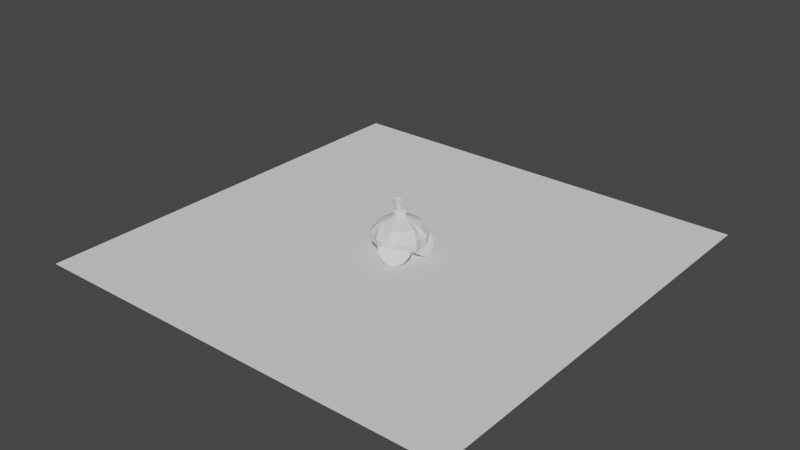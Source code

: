 # Source: garlic.blend  (saved by Blender 2.92.15; exported with 4.5.12 LTS)
import bpy
from mathutils import Matrix  # noqa: F401  (used for matrix-valued properties, if any)

bpy.ops.wm.read_factory_settings(use_empty=True)
scene = bpy.context.scene
scene.name = 'Scene'

# ---- world
world_world = bpy.data.worlds.new('World'); scene.world = world_world
world_world.use_nodes = True; world_world.node_tree.nodes.clear()
_N = world_world.node_tree.nodes; _L = world_world.node_tree.links
n0 = _N.new('ShaderNodeOutputWorld'); n0.name = 'World Output'; n0.location = (300, 300)
n1 = _N.new('ShaderNodeBackground'); n1.name = 'Background'; n1.location = (10, 300)
n1.inputs[0].default_value = (0.05088, 0.05088, 0.05088, 1.0)
_L.new(n1.outputs[0], n0.inputs[0])
n0.is_active_output = True
world_world.color = (0.05088, 0.05088, 0.05088)
world_world.use_sun_shadow = False
world_world.sun_shadow_jitter_overblur = 0.0

# ---- meshes
me_plane = bpy.data.meshes.new('Plane')
me_plane.from_pydata([(-1.0, -1.0, 0.0), (1.0, -1.0, 0.0), (-1.0, 1.0, 0.0), (1.0, 1.0, 0.0)], [], [(0, 1, 3, 2)])
_uv = me_plane.uv_layers.new(name='UVMap')
_uv.uv.foreach_set('vector', [0.0, 0.0, 1.0, 0.0, 1.0, 1.0, 0.0, 1.0])
me_plane.use_remesh_fix_poles = True
me_plane.use_remesh_preserve_attributes = False
me_plane.use_mirror_vertex_groups = False
me_plane.update()
me_garlic = bpy.data.meshes.new('garlic')
me_garlic.from_pydata([(-0.0007589, 0.0197, 0.1878), (0.03547, 0.05582, 0.0007132), (0.007765, 0.009981, 0.1855), (0.01087, 0.01258, 0.1861), (0.06635, 0.002272, -0.002015), (0.009594, -0.001438, 0.1896), (0.01122, -0.008599, 0.1831), (0.03265, -0.05878, 0.0002118), (0.005992, -0.01387, 0.19), (-0.002701, -0.01622, 0.1854), (-0.03397, -0.06485, -0.0006117), (-0.008537, -0.01326, 0.1846), (-0.01965, -0.008208, 0.1851), (-0.06815, -0.001727, 0.0001452), (-0.01827, 0.002679, 0.185), (-0.01818, 0.006579, 0.1832), (-0.03488, 0.05687, -0.002318), (-0.006961, 0.01147, 0.1875), (0.04062, 0.07741, 0.1273), (0.0531, 0.09416, 0.08459), (0.0554, 0.09537, 0.0429), (0.08434, 0.001128, 0.1225), (0.1108, 0.000986, 0.0867), (0.1088, -0.0005381, 0.03945), (0.04688, -0.07979, 0.1268), (0.05482, -0.09811, 0.08601), (0.05417, -0.09306, 0.04401), (-0.04741, -0.07763, 0.1287), (-0.05727, -0.09748, 0.08664), (-0.0511, -0.09435, 0.04117), (-0.02714, -0.001744, 0.1576), (-0.09059, -0.002911, 0.1254), (-0.1103, 0.000707, 0.08034), (-0.1047, 0.002728, 0.04376), (-0.04488, 0.07472, 0.1235), (-0.05538, 0.09955, 0.08542), (-0.05305, 0.09128, 0.04033), (-0.0009044, 0.01743, 0.2186), (-0.009548, 0.02332, 0.2205), (0.0108, 0.01328, 0.2186), (0.01545, 0.002952, 0.2201), (0.01392, -0.01471, 0.2182), (0.004092, -0.02006, 0.2162), (-0.005702, -0.02348, 0.223), (-0.01457, -0.02014, 0.227), (-0.02897, -0.01354, 0.2292), (-0.0312, 0.001832, 0.2269), (-0.03337, 0.01168, 0.2295), (-0.01777, 0.01813, 0.2274), (-0.02227, 0.06688, 0.001649), (0.02797, 0.0638, 0.001224), (0.04437, 0.05712, 0.003808), (0.0729, 0.008601, -0.003), (0.07453, -0.01148, -0.0006105), (0.04514, -0.05132, -0.0003315), (0.0256, -0.0702, 0.003114), (-0.02549, -0.06955, -0.0001117), (-0.04842, -0.05488, 0.0004816), (-0.07309, -0.0102, -0.0007124), (-0.07227, 0.009197, -0.003092), (-0.04527, 0.05288, -0.001992), (-0.02298, 0.1157, 0.04555), (0.0294, 0.1141, 0.04115), (-0.02414, 0.1204, 0.08029), (0.02966, 0.1182, 0.0851), (-0.02895, 0.09221, 0.1254), (0.02664, 0.09207, 0.125), (0.01489, 0.0261, 0.1555), (-0.0008924, 0.02418, 0.1819), (0.02878, 0.003229, 0.1563), (0.01945, 0.01333, 0.1774), (0.09074, 0.01951, 0.1223), (0.06749, 0.06894, 0.1264), (0.1175, 0.03458, 0.08479), (0.08858, 0.08164, 0.08612), (0.08553, 0.08364, 0.04191), (0.1081, 0.0348, 0.04193), (0.01546, -0.009083, 0.1832), (0.06198, -0.06972, 0.1268), (0.0913, -0.01935, 0.1274), (0.09183, -0.0863, 0.08233), (0.118, -0.03808, 0.08582), (0.116, -0.03267, 0.04316), (0.08788, -0.07844, 0.04261), (0.01054, -0.02497, 0.1545), (-0.006234, -0.02386, 0.1806), (-0.02595, -0.08776, 0.1234), (0.02929, -0.09349, 0.1266), (-0.02489, -0.1224, 0.08532), (0.02851, -0.1177, 0.08465), (0.02399, -0.1153, 0.04299), (-0.02482, -0.1098, 0.04136), (-0.01312, -0.02063, 0.1574), (-0.02295, -0.01063, 0.1788), (-0.09082, -0.01957, 0.1257), (-0.06482, -0.07035, 0.1269), (-0.1168, -0.04158, 0.08339), (-0.09296, -0.08494, 0.08319), (-0.08714, -0.08137, 0.04488), (-0.1115, -0.0338, 0.0373), (-0.01508, 0.01997, 0.1586), (-0.01768, 0.008478, 0.1826), (-0.06692, 0.06612, 0.1267), (-0.0877, 0.02396, 0.125), (-0.09365, 0.08281, 0.08323), (-0.1169, 0.04074, 0.08252), (-0.1131, 0.0325, 0.04518), (-0.08734, 0.07888, 0.04345)], [], [(69, 70, 3, 5), (19, 18, 72, 74), (18, 67, 72), (22, 21, 79, 81), (21, 69, 79), (25, 24, 87, 89), (24, 84, 87), (28, 27, 95, 97), (27, 92, 95), (32, 31, 103, 105), (11, 9, 43, 44), (31, 30, 103), (67, 68, 0, 2), (16, 36, 61, 49), (1, 20, 75, 51), (64, 66, 18, 19), (66, 67, 18), (100, 17, 0, 68), (62, 64, 19, 20), (33, 32, 105, 106), (30, 14, 15, 101), (60, 107, 36, 16), (107, 104, 35, 36), (104, 102, 34, 35), (102, 100, 34), (13, 33, 106, 59), (100, 101, 15, 17), (29, 28, 97, 98), (92, 11, 12, 93), (58, 99, 33, 13), (99, 96, 32, 33), (96, 94, 31, 32), (94, 30, 31), (10, 29, 98, 57), (30, 93, 12, 14), (26, 25, 89, 90), (84, 8, 9, 85), (56, 91, 29, 10), (91, 88, 28, 29), (88, 86, 27, 28), (86, 92, 27), (7, 26, 90, 55), (92, 85, 9, 11), (23, 22, 81, 82), (69, 5, 6, 77), (54, 83, 26, 7), (83, 80, 25, 26), (80, 78, 24, 25), (78, 84, 24), (4, 23, 82, 53), (84, 77, 6, 8), (20, 19, 74, 75), (67, 2, 3, 70), (52, 76, 23, 4), (76, 73, 22, 23), (73, 71, 21, 22), (71, 69, 21), (49, 50, 1, 51, 52, 4, 53, 54, 7, 55, 56, 10, 57, 58, 13, 59, 60, 16), (36, 35, 63, 61), (35, 34, 65, 63), (34, 100, 65), (37, 38, 48, 47, 46, 45, 44, 43, 42, 41, 40, 39), (9, 8, 42, 43), (8, 6, 41, 42), (6, 5, 40, 41), (0, 17, 48, 38), (2, 0, 38, 37), (5, 3, 39, 40), (17, 15, 47, 48), (3, 2, 37, 39), (15, 14, 46, 47), (14, 12, 45, 46), (12, 11, 44, 45), (67, 100, 68), (69, 67, 70), (84, 69, 77), (92, 84, 85), (30, 92, 93), (100, 30, 101), (76, 52, 51, 75), (83, 54, 53, 82), (91, 56, 55, 90), (99, 58, 57, 98), (107, 60, 59, 106), (49, 61, 62, 50), (61, 63, 64, 62), (63, 65, 66, 64), (65, 100, 67, 66), (69, 71, 72, 67), (71, 73, 74, 72), (73, 76, 75, 74), (84, 78, 79, 69), (78, 80, 81, 79), (80, 83, 82, 81), (92, 86, 87, 84), (86, 88, 89, 87), (88, 91, 90, 89), (30, 94, 95, 92), (94, 96, 97, 95), (96, 99, 98, 97), (100, 102, 103, 30), (102, 104, 105, 103), (104, 107, 106, 105), (50, 62, 20, 1)])
_uv = me_garlic.uv_layers.new(name='UVMap')
_uv.uv.foreach_set('vector', [0.75, 0.9, 0.8333, 0.9761, 0.8333, 1.0, 0.75, 1.0, 0.9167, 0.7, 0.9167, 0.8, 0.8825, 0.8, 0.8718, 0.7, 0.9167, 0.8, 0.9167, 0.9, 0.8825, 0.8, 0.75, 0.7, 0.75, 0.8, 0.7162, 0.8, 0.7053, 0.7, 0.75, 0.8, 0.75, 0.9, 0.7162, 0.8, 0.5833, 0.7, 0.5833, 0.8, 0.5497, 0.8, 0.5388, 0.7, 0.5833, 0.8, 0.5833, 0.9, 0.5497, 0.8, 0.4167, 0.7, 0.4167, 0.8, 0.383, 0.8, 0.3721, 0.7, 0.4167, 0.8, 0.4167, 0.9, 0.383, 0.8, 0.25, 0.7, 0.25, 0.8, 0.2161, 0.8, 0.2053, 0.7, 0.4167, 1.0, 0.5, 1.0, 0.5, 1.0, 0.4167, 1.0, 0.25, 0.8, 0.25, 0.9, 0.2161, 0.8, 0.9167, 0.9, 1.0, 0.9777, 1.0, 1.0, 0.9167, 1.0, 0.08333, 0.5, 0.08333, 0.6, 0.0401, 0.6, 0.06169, 0.5, 0.9167, 0.5, 0.9167, 0.6, 0.8734, 0.6, 0.8951, 0.5, 0.9612, 0.7, 0.9503, 0.8, 0.9167, 0.8, 0.9167, 0.7, 0.9503, 0.8, 0.9167, 0.9, 0.9167, 0.8, 0.08333, 0.9, 0.08333, 1.0, 7.451e-08, 1.0, 7.451e-08, 0.9777, 0.9595, 0.6, 0.9612, 0.7, 0.9167, 0.7, 0.9167, 0.6, 0.25, 0.6, 0.25, 0.7, 0.2053, 0.7, 0.2069, 0.6, 0.25, 0.9, 0.25, 1.0, 0.1667, 1.0, 0.1667, 0.9795, 0.1041, 0.5, 0.1262, 0.6, 0.08333, 0.6, 0.08333, 0.5, 0.1262, 0.6, 0.1279, 0.7, 0.08333, 0.7, 0.08333, 0.6, 0.1279, 0.7, 0.117, 0.8, 0.08333, 0.8, 0.08333, 0.7, 0.117, 0.8, 0.08333, 0.9, 0.08333, 0.8, 0.25, 0.5, 0.25, 0.6, 0.2069, 0.6, 0.2287, 0.5, 0.08333, 0.9, 0.1667, 0.9795, 0.1667, 1.0, 0.08333, 1.0, 0.4167, 0.6, 0.4167, 0.7, 0.3721, 0.7, 0.3738, 0.6, 0.4167, 0.9, 0.4167, 1.0, 0.3333, 1.0, 0.3333, 0.9795, 0.2713, 0.5, 0.2931, 0.6, 0.25, 0.6, 0.25, 0.5, 0.2931, 0.6, 0.2947, 0.7, 0.25, 0.7, 0.25, 0.6, 0.2947, 0.7, 0.2839, 0.8, 0.25, 0.8, 0.25, 0.7, 0.2839, 0.8, 0.25, 0.9, 0.25, 0.8, 0.4167, 0.5, 0.4167, 0.6, 0.3738, 0.6, 0.3959, 0.5, 0.25, 0.9, 0.3333, 0.9795, 0.3333, 1.0, 0.25, 1.0, 0.5833, 0.6, 0.5833, 0.7, 0.5388, 0.7, 0.5405, 0.6, 0.5833, 0.9, 0.5833, 1.0, 0.5, 1.0, 0.5, 0.9777, 0.4383, 0.5, 0.4599, 0.6, 0.4167, 0.6, 0.4167, 0.5, 0.4599, 0.6, 0.4615, 0.7, 0.4167, 0.7, 0.4167, 0.6, 0.4615, 0.7, 0.4508, 0.8, 0.4167, 0.8, 0.4167, 0.7, 0.4508, 0.8, 0.4167, 0.9, 0.4167, 0.8, 0.5833, 0.5, 0.5833, 0.6, 0.5405, 0.6, 0.5626, 0.5, 0.4167, 0.9, 0.5, 0.9777, 0.5, 1.0, 0.4167, 1.0, 0.75, 0.6, 0.75, 0.7, 0.7053, 0.7, 0.707, 0.6, 0.75, 0.9, 0.75, 1.0, 0.6667, 1.0, 0.6667, 0.9761, 0.6049, 0.5, 0.6266, 0.6, 0.5833, 0.6, 0.5833, 0.5, 0.6266, 0.6, 0.6282, 0.7, 0.5833, 0.7, 0.5833, 0.6, 0.6282, 0.7, 0.6175, 0.8, 0.5833, 0.8, 0.5833, 0.7, 0.6175, 0.8, 0.5833, 0.9, 0.5833, 0.8, 0.75, 0.5, 0.75, 0.6, 0.707, 0.6, 0.7288, 0.5, 0.5833, 0.9, 0.6667, 0.9761, 0.6667, 1.0, 0.5833, 1.0, 0.9167, 0.6, 0.9167, 0.7, 0.8718, 0.7, 0.8734, 0.6, 0.9167, 0.9, 0.9167, 1.0, 0.8333, 1.0, 0.8333, 0.9761, 0.7712, 0.5, 0.793, 0.6, 0.75, 0.6, 0.75, 0.5, 0.793, 0.6, 0.7947, 0.7, 0.75, 0.7, 0.75, 0.6, 0.7947, 0.7, 0.7838, 0.8, 0.75, 0.8, 0.75, 0.7, 0.7838, 0.8, 0.75, 0.9, 0.75, 0.8, 0.6612, 0.4662, 0.8401, 0.4659, 0.87, 0.4578, 0.8928, 0.4351, 0.9818, 0.2805, 0.99, 0.25, 0.9818, 0.2195, 0.8928, 0.06492, 0.87, 0.04215, 0.8401, 0.03415, 0.6612, 0.0338, 0.63, 0.04215, 0.6081, 0.06408, 0.5182, 0.2194, 0.51, 0.25, 0.5182, 0.2806, 0.6081, 0.4359, 0.63, 0.4578, 0.08333, 0.6, 0.08333, 0.7, 0.03846, 0.7, 0.0401, 0.6, 0.08333, 0.7, 0.08333, 0.8, 0.04918, 0.8, 0.03846, 0.7, 0.08333, 0.8, 0.08333, 0.9, 0.04918, 0.8, 0.37, 0.4578, 0.25, 0.49, 0.13, 0.4578, 0.04215, 0.37, 0.01, 0.25, 0.04215, 0.13, 0.13, 0.04215, 0.25, 0.01, 0.37, 0.04215, 0.4578, 0.13, 0.49, 0.25, 0.4578, 0.37, 0.5, 1.0, 0.5833, 1.0, 0.5833, 1.0, 0.5, 1.0, 0.5833, 1.0, 0.6667, 1.0, 0.6667, 1.0, 0.5833, 1.0, 0.6667, 1.0, 0.75, 1.0, 0.75, 1.0, 0.6667, 1.0, 7.451e-08, 1.0, 0.08333, 1.0, 0.08333, 1.0, 7.451e-08, 1.0, 0.9167, 1.0, 1.0, 1.0, 1.0, 1.0, 0.9167, 1.0, 0.75, 1.0, 0.8333, 1.0, 0.8333, 1.0, 0.75, 1.0, 0.08333, 1.0, 0.1667, 1.0, 0.1667, 1.0, 0.08333, 1.0, 0.8333, 1.0, 0.9167, 1.0, 0.9167, 1.0, 0.8333, 1.0, 0.1667, 1.0, 0.25, 1.0, 0.25, 1.0, 0.1667, 1.0, 0.25, 1.0, 0.3333, 1.0, 0.3333, 1.0, 0.25, 1.0, 0.3333, 1.0, 0.4167, 1.0, 0.4167, 1.0, 0.3333, 1.0, -0.03043, 0.9116, 0.08333, 0.9, 7.451e-08, 0.9777, 0.75, 0.9, 0.8584, 0.92, 0.8333, 0.9761, 0.5833, 0.9, 0.6905, 0.9197, 0.6667, 0.9761, 0.4167, 0.9, 0.5239, 0.9192, 0.5, 0.9777, 0.25, 0.9, 0.3585, 0.919, 0.3333, 0.9795, 0.08333, 0.9, 0.1931, 0.9193, 0.1667, 0.9795, 0.793, 0.6, 0.7712, 0.5, 0.8951, 0.5, 0.8734, 0.6, 0.6266, 0.6, 0.6049, 0.5, 0.7288, 0.5, 0.707, 0.6, 0.4599, 0.6, 0.4383, 0.5, 0.5626, 0.5, 0.5405, 0.6, 0.2931, 0.6, 0.2713, 0.5, 0.3959, 0.5, 0.3738, 0.6, 0.1262, 0.6, 0.1041, 0.5, 0.2287, 0.5, 0.2069, 0.6, 0.06169, 0.5, 0.0401, 0.6, 7.451e-08, 0.5802, 7.451e-08, 0.5, 0.0401, 0.6, 0.03846, 0.7, 7.451e-08, 0.6954, 7.451e-08, 0.6, 0.03846, 0.7, 0.04918, 0.8, 7.451e-08, 0.8, 7.451e-08, 0.7175, 0.04918, 0.8, 0.08333, 0.9, 7.451e-08, 0.9, 7.451e-08, 0.8214, 0.75, 0.9, 0.7838, 0.8, 0.8825, 0.8, 0.9167, 0.9, 0.7838, 0.8, 0.7947, 0.7, 0.8718, 0.7, 0.8825, 0.8, 0.7947, 0.7, 0.793, 0.6, 0.8734, 0.6, 0.8718, 0.7, 0.5833, 0.9, 0.6175, 0.8, 0.7162, 0.8, 0.75, 0.9, 0.6175, 0.8, 0.6282, 0.7, 0.7053, 0.7, 0.7162, 0.8, 0.6282, 0.7, 0.6266, 0.6, 0.707, 0.6, 0.7053, 0.7, 0.4167, 0.9, 0.4508, 0.8, 0.5497, 0.8, 0.5833, 0.9, 0.4508, 0.8, 0.4615, 0.7, 0.5388, 0.7, 0.5497, 0.8, 0.4615, 0.7, 0.4599, 0.6, 0.5405, 0.6, 0.5388, 0.7, 0.25, 0.9, 0.2839, 0.8, 0.383, 0.8, 0.4167, 0.9, 0.2839, 0.8, 0.2947, 0.7, 0.3721, 0.7, 0.383, 0.8, 0.2947, 0.7, 0.2931, 0.6, 0.3738, 0.6, 0.3721, 0.7, 0.08333, 0.9, 0.117, 0.8, 0.2161, 0.8, 0.25, 0.9, 0.117, 0.8, 0.1279, 0.7, 0.2053, 0.7, 0.2161, 0.8, 0.1279, 0.7, 0.1262, 0.6, 0.2069, 0.6, 0.2053, 0.7, 0.9374, 0.5, 0.9595, 0.6, 0.9167, 0.6, 0.9167, 0.5])
me_garlic.use_remesh_fix_poles = True
me_garlic.use_remesh_preserve_attributes = False
me_garlic.use_mirror_vertex_groups = False
me_garlic.update()
me_garlic_cyhunks = bpy.data.meshes.new('garlic cyhunks')
me_garlic_cyhunks.from_pydata([(0.08631, 0.006134, 0.04134), (0.09961, 0.02127, 0.02002), (0.1088, 0.04421, 0.005763), (0.1125, 0.07148, 0.0007213), (0.1101, 0.09892, 0.005669), (0.102, 0.1224, 0.01985), (0.08948, 0.1382, 0.04111), (0.0541, 0.006835, 0.04178), (0.04011, 0.02256, 0.02085), (0.03107, 0.04591, 0.006842), (0.02836, 0.07331, 0.001889), (0.03239, 0.1006, 0.006748), (0.04254, 0.1236, 0.02068), (0.05728, 0.1389, 0.04156), (0.07436, 0.1441, 0.06621), (0.07092, 0.001119, 0.06645), (0.0735, 0.1083, 0.05934), (0.07264, 0.0726, 0.05773), (0.07178, 0.03686, 0.05947), (-0.0257, -0.01545, 0.04134), (-0.01028, -0.002476, 0.02002), (0.002245, 0.01884, 0.005763), (0.00997, 0.04525, 0.0007213), (0.01172, 0.07274, 0.005669), (0.007225, 0.09711, 0.01985), (-0.002826, 0.1147, 0.04111), (-0.05743, -0.009948, 0.04178), (-0.06892, 0.007693, 0.02085), (-0.07437, 0.03213, 0.006842), (-0.07296, 0.05963, 0.001889), (-0.0649, 0.08602, 0.006748), (-0.05142, 0.1073, 0.02068), (-0.03456, 0.1202, 0.04156), (-0.0169, 0.1227, 0.06621), (-0.04166, -0.01811, 0.06645), (-0.02309, 0.08752, 0.05934), (-0.02928, 0.05231, 0.05773), (-0.03547, 0.0171, 0.05947), (0.008895, -0.112, 0.04134), (0.02841, -0.117, 0.02002), (0.05303, -0.1148, 0.005763), (0.07903, -0.1058, 0.0007213), (0.1024, -0.09131, 0.005669), (0.1197, -0.07352, 0.01985), (0.1282, -0.05515, 0.04111), (-0.00502, -0.0829, 0.04178), (0.002693, -0.06332, 0.02085), (0.01944, -0.04471, 0.006842), (0.04267, -0.02991, 0.001889), (0.06885, -0.02118, 0.006748), (0.09398, -0.01984, 0.02068), (0.1143, -0.0261, 0.04156), (0.1266, -0.03901, 0.06621), (-0.002527, -0.1005, 0.06645), (0.0943, -0.05438, 0.05934), (0.06202, -0.06975, 0.05773), (0.02975, -0.08512, 0.05947), (-0.1297, -0.05486, 0.04134), (-0.1276, -0.0749, 0.02002), (-0.1169, -0.09719, 0.005763), (-0.09932, -0.1184, 0.0007213), (-0.07751, -0.1352, 0.005669), (-0.05478, -0.1451, 0.01985), (-0.03461, -0.1465, 0.04111), (-0.1074, -0.03161, 0.04178), (-0.08639, -0.03194, 0.02085), (-0.06308, -0.04107, 0.006842), (-0.04106, -0.05761, 0.001889), (-0.02368, -0.07905, 0.006748), (-0.01358, -0.1021, 0.02068), (-0.01231, -0.1233, 0.04156), (-0.02005, -0.1394, 0.06621), (-0.123, -0.04013, 0.06645), (-0.0458, -0.1146, 0.05934), (-0.07154, -0.08975, 0.05773), (-0.09728, -0.06494, 0.05947)], [], [(0, 15, 7), (14, 6, 13), (4, 12, 5), (3, 9, 10), (1, 7, 8), (5, 13, 6), (3, 11, 4), (2, 8, 9), (17, 16, 11), (17, 18, 2), (4, 11, 12), (3, 2, 9), (1, 0, 7), (5, 12, 13), (3, 10, 11), (2, 1, 8), (7, 15, 18), (7, 18, 8), (18, 17, 9), (9, 8, 18), (11, 10, 17), (10, 9, 17), (13, 12, 16), (12, 11, 16), (16, 14, 13), (6, 14, 16), (6, 16, 5), (16, 17, 4), (4, 5, 16), (2, 3, 17), (3, 4, 17), (0, 1, 18), (1, 2, 18), (18, 15, 0), (19, 34, 26), (33, 25, 32), (23, 31, 24), (22, 28, 29), (20, 26, 27), (24, 32, 25), (22, 30, 23), (21, 27, 28), (36, 35, 30), (36, 37, 21), (23, 30, 31), (22, 21, 28), (20, 19, 26), (24, 31, 32), (22, 29, 30), (21, 20, 27), (26, 34, 37), (26, 37, 27), (37, 36, 28), (28, 27, 37), (30, 29, 36), (29, 28, 36), (32, 31, 35), (31, 30, 35), (35, 33, 32), (25, 33, 35), (25, 35, 24), (35, 36, 23), (23, 24, 35), (21, 22, 36), (22, 23, 36), (19, 20, 37), (20, 21, 37), (37, 34, 19), (38, 53, 45), (52, 44, 51), (42, 50, 43), (41, 47, 48), (39, 45, 46), (43, 51, 44), (41, 49, 42), (40, 46, 47), (55, 54, 49), (55, 56, 40), (42, 49, 50), (41, 40, 47), (39, 38, 45), (43, 50, 51), (41, 48, 49), (40, 39, 46), (45, 53, 56), (45, 56, 46), (56, 55, 47), (47, 46, 56), (49, 48, 55), (48, 47, 55), (51, 50, 54), (50, 49, 54), (54, 52, 51), (44, 52, 54), (44, 54, 43), (54, 55, 42), (42, 43, 54), (40, 41, 55), (41, 42, 55), (38, 39, 56), (39, 40, 56), (56, 53, 38), (57, 72, 64), (71, 63, 70), (61, 69, 62), (60, 66, 67), (58, 64, 65), (62, 70, 63), (60, 68, 61), (59, 65, 66), (74, 73, 68), (74, 75, 59), (61, 68, 69), (60, 59, 66), (58, 57, 64), (62, 69, 70), (60, 67, 68), (59, 58, 65), (64, 72, 75), (64, 75, 65), (75, 74, 66), (66, 65, 75), (68, 67, 74), (67, 66, 74), (70, 69, 73), (69, 68, 73), (73, 71, 70), (63, 71, 73), (63, 73, 62), (73, 74, 61), (61, 62, 73), (59, 60, 74), (60, 61, 74), (57, 58, 75), (58, 59, 75), (75, 72, 57)])
_uv = me_garlic_cyhunks.uv_layers.new(name='UVMap')
_uv.uv.foreach_set('vector', [0.375, 0.875, 0.3125, 1.0, 0.25, 0.875, 0.3125, 0.0, 0.375, 0.125, 0.25, 0.125, 0.375, 0.375, 0.25, 0.25, 0.375, 0.25, 0.375, 0.5, 0.25, 0.625, 0.25, 0.5, 0.375, 0.75, 0.25, 0.875, 0.25, 0.75, 0.375, 0.25, 0.25, 0.125, 0.375, 0.125, 0.375, 0.5, 0.25, 0.375, 0.375, 0.375, 0.375, 0.625, 0.25, 0.75, 0.25, 0.625, 0.3125, 0.5, 0.3125, 0.25, 0.25, 0.375, 0.3125, 0.5, 0.3125, 0.75, 0.375, 0.625, 0.375, 0.375, 0.25, 0.375, 0.25, 0.25, 0.375, 0.5, 0.375, 0.625, 0.25, 0.625, 0.375, 0.75, 0.375, 0.875, 0.25, 0.875, 0.375, 0.25, 0.25, 0.25, 0.25, 0.125, 0.375, 0.5, 0.25, 0.5, 0.25, 0.375, 0.375, 0.625, 0.375, 0.75, 0.25, 0.75, 0.25, 0.875, 0.3125, 1.0, 0.3125, 0.75, 0.25, 0.875, 0.3125, 0.75, 0.25, 0.75, 0.3125, 0.75, 0.3125, 0.5, 0.25, 0.625, 0.25, 0.625, 0.25, 0.75, 0.3125, 0.75, 0.25, 0.375, 0.25, 0.5, 0.3125, 0.5, 0.25, 0.5, 0.25, 0.625, 0.3125, 0.5, 0.25, 0.125, 0.25, 0.25, 0.3125, 0.25, 0.25, 0.25, 0.25, 0.375, 0.3125, 0.25, 0.3125, 0.25, 0.3125, 0.0, 0.25, 0.125, 0.375, 0.125, 0.3125, 0.0, 0.3125, 0.25, 0.375, 0.125, 0.3125, 0.25, 0.375, 0.25, 0.3125, 0.25, 0.3125, 0.5, 0.375, 0.375, 0.375, 0.375, 0.375, 0.25, 0.3125, 0.25, 0.375, 0.625, 0.375, 0.5, 0.3125, 0.5, 0.375, 0.5, 0.375, 0.375, 0.3125, 0.5, 0.375, 0.875, 0.375, 0.75, 0.3125, 0.75, 0.375, 0.75, 0.375, 0.625, 0.3125, 0.75, 0.3125, 0.75, 0.3125, 1.0, 0.375, 0.875, 0.375, 0.875, 0.3125, 1.0, 0.25, 0.875, 0.3125, 0.0, 0.375, 0.125, 0.25, 0.125, 0.375, 0.375, 0.25, 0.25, 0.375, 0.25, 0.375, 0.5, 0.25, 0.625, 0.25, 0.5, 0.375, 0.75, 0.25, 0.875, 0.25, 0.75, 0.375, 0.25, 0.25, 0.125, 0.375, 0.125, 0.375, 0.5, 0.25, 0.375, 0.375, 0.375, 0.375, 0.625, 0.25, 0.75, 0.25, 0.625, 0.3125, 0.5, 0.3125, 0.25, 0.25, 0.375, 0.3125, 0.5, 0.3125, 0.75, 0.375, 0.625, 0.375, 0.375, 0.25, 0.375, 0.25, 0.25, 0.375, 0.5, 0.375, 0.625, 0.25, 0.625, 0.375, 0.75, 0.375, 0.875, 0.25, 0.875, 0.375, 0.25, 0.25, 0.25, 0.25, 0.125, 0.375, 0.5, 0.25, 0.5, 0.25, 0.375, 0.375, 0.625, 0.375, 0.75, 0.25, 0.75, 0.25, 0.875, 0.3125, 1.0, 0.3125, 0.75, 0.25, 0.875, 0.3125, 0.75, 0.25, 0.75, 0.3125, 0.75, 0.3125, 0.5, 0.25, 0.625, 0.25, 0.625, 0.25, 0.75, 0.3125, 0.75, 0.25, 0.375, 0.25, 0.5, 0.3125, 0.5, 0.25, 0.5, 0.25, 0.625, 0.3125, 0.5, 0.25, 0.125, 0.25, 0.25, 0.3125, 0.25, 0.25, 0.25, 0.25, 0.375, 0.3125, 0.25, 0.3125, 0.25, 0.3125, 0.0, 0.25, 0.125, 0.375, 0.125, 0.3125, 0.0, 0.3125, 0.25, 0.375, 0.125, 0.3125, 0.25, 0.375, 0.25, 0.3125, 0.25, 0.3125, 0.5, 0.375, 0.375, 0.375, 0.375, 0.375, 0.25, 0.3125, 0.25, 0.375, 0.625, 0.375, 0.5, 0.3125, 0.5, 0.375, 0.5, 0.375, 0.375, 0.3125, 0.5, 0.375, 0.875, 0.375, 0.75, 0.3125, 0.75, 0.375, 0.75, 0.375, 0.625, 0.3125, 0.75, 0.3125, 0.75, 0.3125, 1.0, 0.375, 0.875, 0.375, 0.875, 0.3125, 1.0, 0.25, 0.875, 0.3125, 0.0, 0.375, 0.125, 0.25, 0.125, 0.375, 0.375, 0.25, 0.25, 0.375, 0.25, 0.375, 0.5, 0.25, 0.625, 0.25, 0.5, 0.375, 0.75, 0.25, 0.875, 0.25, 0.75, 0.375, 0.25, 0.25, 0.125, 0.375, 0.125, 0.375, 0.5, 0.25, 0.375, 0.375, 0.375, 0.375, 0.625, 0.25, 0.75, 0.25, 0.625, 0.3125, 0.5, 0.3125, 0.25, 0.25, 0.375, 0.3125, 0.5, 0.3125, 0.75, 0.375, 0.625, 0.375, 0.375, 0.25, 0.375, 0.25, 0.25, 0.375, 0.5, 0.375, 0.625, 0.25, 0.625, 0.375, 0.75, 0.375, 0.875, 0.25, 0.875, 0.375, 0.25, 0.25, 0.25, 0.25, 0.125, 0.375, 0.5, 0.25, 0.5, 0.25, 0.375, 0.375, 0.625, 0.375, 0.75, 0.25, 0.75, 0.25, 0.875, 0.3125, 1.0, 0.3125, 0.75, 0.25, 0.875, 0.3125, 0.75, 0.25, 0.75, 0.3125, 0.75, 0.3125, 0.5, 0.25, 0.625, 0.25, 0.625, 0.25, 0.75, 0.3125, 0.75, 0.25, 0.375, 0.25, 0.5, 0.3125, 0.5, 0.25, 0.5, 0.25, 0.625, 0.3125, 0.5, 0.25, 0.125, 0.25, 0.25, 0.3125, 0.25, 0.25, 0.25, 0.25, 0.375, 0.3125, 0.25, 0.3125, 0.25, 0.3125, 0.0, 0.25, 0.125, 0.375, 0.125, 0.3125, 0.0, 0.3125, 0.25, 0.375, 0.125, 0.3125, 0.25, 0.375, 0.25, 0.3125, 0.25, 0.3125, 0.5, 0.375, 0.375, 0.375, 0.375, 0.375, 0.25, 0.3125, 0.25, 0.375, 0.625, 0.375, 0.5, 0.3125, 0.5, 0.375, 0.5, 0.375, 0.375, 0.3125, 0.5, 0.375, 0.875, 0.375, 0.75, 0.3125, 0.75, 0.375, 0.75, 0.375, 0.625, 0.3125, 0.75, 0.3125, 0.75, 0.3125, 1.0, 0.375, 0.875, 0.375, 0.875, 0.3125, 1.0, 0.25, 0.875, 0.3125, 0.0, 0.375, 0.125, 0.25, 0.125, 0.375, 0.375, 0.25, 0.25, 0.375, 0.25, 0.375, 0.5, 0.25, 0.625, 0.25, 0.5, 0.375, 0.75, 0.25, 0.875, 0.25, 0.75, 0.375, 0.25, 0.25, 0.125, 0.375, 0.125, 0.375, 0.5, 0.25, 0.375, 0.375, 0.375, 0.375, 0.625, 0.25, 0.75, 0.25, 0.625, 0.3125, 0.5, 0.3125, 0.25, 0.25, 0.375, 0.3125, 0.5, 0.3125, 0.75, 0.375, 0.625, 0.375, 0.375, 0.25, 0.375, 0.25, 0.25, 0.375, 0.5, 0.375, 0.625, 0.25, 0.625, 0.375, 0.75, 0.375, 0.875, 0.25, 0.875, 0.375, 0.25, 0.25, 0.25, 0.25, 0.125, 0.375, 0.5, 0.25, 0.5, 0.25, 0.375, 0.375, 0.625, 0.375, 0.75, 0.25, 0.75, 0.25, 0.875, 0.3125, 1.0, 0.3125, 0.75, 0.25, 0.875, 0.3125, 0.75, 0.25, 0.75, 0.3125, 0.75, 0.3125, 0.5, 0.25, 0.625, 0.25, 0.625, 0.25, 0.75, 0.3125, 0.75, 0.25, 0.375, 0.25, 0.5, 0.3125, 0.5, 0.25, 0.5, 0.25, 0.625, 0.3125, 0.5, 0.25, 0.125, 0.25, 0.25, 0.3125, 0.25, 0.25, 0.25, 0.25, 0.375, 0.3125, 0.25, 0.3125, 0.25, 0.3125, 0.0, 0.25, 0.125, 0.375, 0.125, 0.3125, 0.0, 0.3125, 0.25, 0.375, 0.125, 0.3125, 0.25, 0.375, 0.25, 0.3125, 0.25, 0.3125, 0.5, 0.375, 0.375, 0.375, 0.375, 0.375, 0.25, 0.3125, 0.25, 0.375, 0.625, 0.375, 0.5, 0.3125, 0.5, 0.375, 0.5, 0.375, 0.375, 0.3125, 0.5, 0.375, 0.875, 0.375, 0.75, 0.3125, 0.75, 0.375, 0.75, 0.375, 0.625, 0.3125, 0.75, 0.3125, 0.75, 0.3125, 1.0, 0.375, 0.875])
me_garlic_cyhunks.use_remesh_fix_poles = True
me_garlic_cyhunks.use_remesh_preserve_attributes = False
me_garlic_cyhunks.use_mirror_vertex_groups = False
me_garlic_cyhunks.update()

# ---- objects
ob_plane = bpy.data.objects.new('Plane', me_plane)
ob_cylinder = bpy.data.objects.new('Cylinder', me_garlic)
ob_sphere = bpy.data.objects.new('Sphere', me_garlic_cyhunks)

# ---- transforms, parenting, visibility, modifiers, constraints
ob_plane.location = (0.0, 0.0, 0.0)
ob_plane.lineart.crease_threshold = 0.0
ob_cylinder.location = (0.0, 0.0, 0.0)
ob_cylinder.lineart.crease_threshold = 0.0
ob_sphere.location = (3.725e-09, 7.451e-09, 0.0)
ob_sphere.rotation_euler = (0.0, 0.0, 1.178)
ob_sphere.lineart.crease_threshold = 0.0

# ---- collection membership
scene.collection.objects.link(ob_plane)
scene.collection.objects.link(ob_cylinder)
scene.collection.objects.link(ob_sphere)

# ---- scene / render settings (as saved in the file)
scene.frame_start = 1; scene.frame_end = 250; scene.frame_set(1)
scene.render.engine = 'BLENDER_EEVEE_NEXT'
scene.cycles.use_denoising = False
scene.cycles.samples = 128
scene.cycles.sampling_pattern = 'TABULATED_SOBOL'
scene.cycles.use_adaptive_sampling = False
scene.cycles.use_light_tree = False
scene.view_settings.view_transform = 'Filmic'
bpy.context.view_layer.update()

# ---- added for rendering (the .blend has no active camera and no usable light): camera, sun
cam_auto = bpy.data.cameras.new('AutoCamera')
cam_auto.lens = 50.0
cam_auto.sensor_width = 36.0
cam_auto.clip_end = 1000.0
ob_auto_camera = bpy.data.objects.new('AutoCamera', cam_auto)
scene.collection.objects.link(ob_auto_camera)
ob_auto_camera.location = (2.62576, -3.15092, 2.21382)
ob_auto_camera.rotation_euler = (1.09748, -7.21219e-08, 0.694738)
scene.camera = ob_auto_camera
light_auto_sun = bpy.data.lights.new('AutoSun', 'SUN')
light_auto_sun.energy = 3.0
light_auto_sun.angle = 0.0523599
ob_auto_sun = bpy.data.objects.new('AutoSun', light_auto_sun)
scene.collection.objects.link(ob_auto_sun)
ob_auto_sun.rotation_euler = (0.872665, 0.174533, 0.523599)
bpy.context.view_layer.update()
